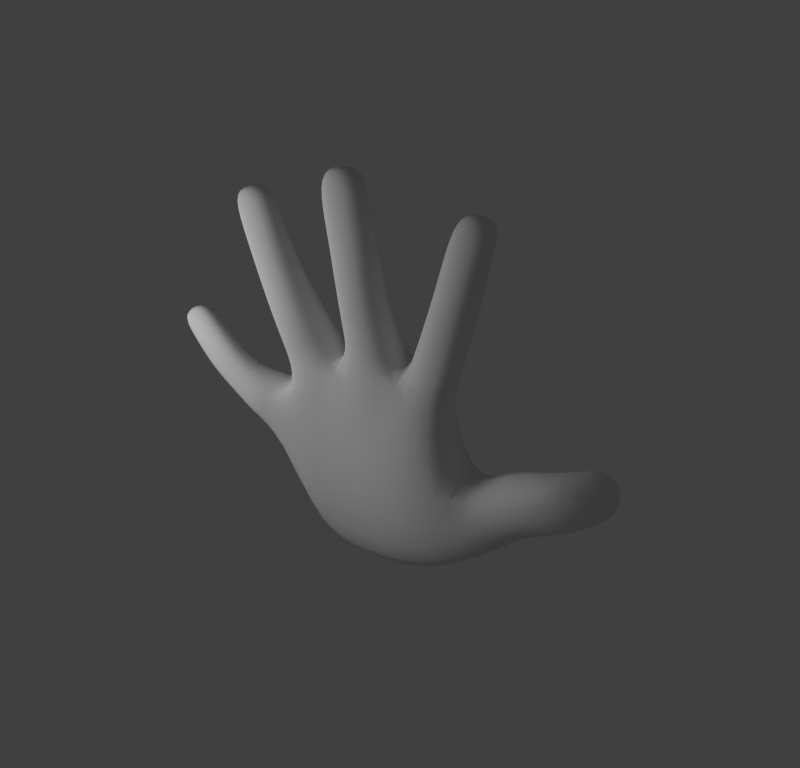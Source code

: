 # Source: mano.blend  (saved by Blender 2.60.0; exported with 4.5.12 LTS)
import bpy
from mathutils import Matrix  # noqa: F401  (used for matrix-valued properties, if any)

bpy.ops.wm.read_factory_settings(use_empty=True)
scene = bpy.context.scene
scene.name = 'Scene'

# ---- collections
col_collection_1 = bpy.data.collections.new('Collection 1'); scene.collection.children.link(col_collection_1)

# ---- world
world_world = bpy.data.worlds.new('World'); scene.world = world_world
world_world.color = (0.05088, 0.05088, 0.05088)
world_world.use_sun_shadow = False
world_world.sun_shadow_jitter_overblur = 0.0
world_world.cycles.sampling_method = 'MANUAL'
world_world.cycles.sample_map_resolution = 256

# ---- cameras
cam_camera = bpy.data.cameras.new('Camera')
cam_camera.clip_end = 100.0
cam_camera.lens = 35.0
cam_camera.ortho_scale = 7.314
cam_camera.dof.focus_distance = 0.0
cam_camera.dof.aperture_fstop = 128.0

# ---- lights
light_lamp = bpy.data.lights.new('Lamp', 'POINT')
light_lamp.transmission_factor = 0.0
light_lamp.cutoff_distance = 30.0
light_lamp.energy = 100.0
light_lamp.shadow_buffer_clip_start = 1.001
light_lamp.shadow_soft_size = 1.0
light_lamp.shadow_maximum_resolution = 0.006
light_lamp.use_absolute_resolution = True
light_lamp.cycles.use_multiple_importance_sampling = False

# ---- meshes
me_cube_002 = bpy.data.meshes.new('Cube.002')
me_cube_002.from_pydata([(2.454, 2.887, -3.779), (2.454, -4.873, -3.779), (-1.256, -0.9877, -4.665), (-1.256, 8.151, -4.792), (1.693, 2.84, -0.7811), (1.693, -2.364, -0.7811), (-1.677, -2.312, -0.9722), (-1.677, 4.517, -0.9722), (2.046, -4.873, -2.271), (2.013, 4.29, -2.294), (-2.223, -1.44, -2.189), (-2.223, 4.496, -2.189), (-0.1382, -1.44, -5.059), (-0.1382, 10.26, -5.186), (-0.5636, -1.783, -0.216), (-0.5636, 4.517, -0.216), (-0.7927, -1.44, -2.952), (-0.867, 5.372, -2.223), (1.469, -4.873, -4.606), (1.469, 11.07, -4.733), (0.6967, -1.834, -0.2318), (0.6967, 5.497, -0.2318), (0.7472, -4.873, -2.537), (0.6304, 7.154, -2.26), (1.14, 2.543, 0.799), (1.14, -2.731, 0.799), (2.055, 2.543, 0.517), (2.055, -2.731, 0.517), (2.297, 2.134, 1.543), (2.297, -2.94, 1.543), (1.421, -2.94, 1.702), (1.421, 2.134, 1.702), (0.3441, 2.231, 1.259), (0.3441, -2.444, 1.259), (-0.5899, 2.231, 1.199), (-0.5899, -2.444, 1.199), (-0.6822, 1.834, 2.205), (-0.6822, -2.641, 2.205), (0.3061, -2.641, 2.269), (0.3061, 1.834, 2.269), (0.128, -2.387, 3.696), (0.128, 0.5597, 3.483), (-0.6795, 0.4733, 3.434), (-0.6795, -2.473, 3.647), (-1.002, -2.438, 0.6992), (-1.002, 3.058, 0.6992), (-1.959, 2.942, 0.3924), (-1.959, -2.546, 0.3924), (-2.275, 1.558, 1.475), (-2.275, -2.364, 1.475), (-1.396, -2.364, 1.688), (-1.396, 1.558, 1.688), (-1.867, -1.726, 3.246), (-1.867, 0.9156, 3.076), (-2.611, 0.6475, 2.904), (-2.611, -1.994, 3.074), (-3.025, 2.538, -1.292), (-3.025, -2.286, -1.292), (-2.521, 0.9202, -0.6024), (-2.521, -2.286, -0.6024), (-2.922, 0.8593, -0.1984), (-2.922, -2.306, -0.1986), (-3.507, -2.287, -0.8237), (-3.507, 1.898, -0.8237), (-4.299, 0.8939, 0.1611), (-4.299, -1.269, 0.3194), (-3.788, 1.507, 0.5059), (-3.788, -0.6554, 0.6641), (3.093, 2.38, -1.712), (3.353, -5.678, -1.452), (3.758, 1.527, -2.982), (3.404, -3.832, -2.832), (5.188, -1.553, -2.165), (4.933, 3.23, -1.94), (5.122, -2.687, -1.594), (4.618, 1.582, -1.116), (1.888, -2.479, 3.137), (1.888, 0.9321, 2.886), (2.606, 0.7133, 2.764), (2.606, -2.698, 3.015), (-1.693, 0.5293, 2.605), (-1.693, -2.519, 2.801), (-2.487, 0.2431, 2.422), (-2.487, -2.805, 2.617), (0.1997, 0.03818, 2.943), (0.1997, -3.419, 3.193), (-0.6805, -0.056, 2.89), (-0.6805, -3.514, 3.139), (1.69, -3.527, 2.624), (1.69, 0.4875, 2.346), (2.475, 0.2608, 2.212), (2.475, -3.754, 2.489), (-3.932, -2.204, -0.09274), (-3.932, 0.7821, -0.3112), (-3.386, 1.127, 0.1787), (-3.386, -1.393, 0.3631), (4.464, 0.1319, -2.473), (4.329, -4.302, -2.542), (4.036, -7.131, -1.143), (3.914, 1.078, -1.421), (-0.7664, 4.312, 0.2074), (-0.7664, -1.613, 0.2074), (-1.808, 4.312, -0.3408), (-1.808, -2.027, -0.3408), (0.5736, 4.224, 0.2886), (0.5736, -1.944, 0.2886), (-0.5728, 4.114, 0.2778), (-0.5728, -1.718, 0.2778), (0.8708, -1.909, 0.173), (0.8708, 4.459, 0.173), (1.835, 3.168, -0.2713), (1.835, -2.194, -0.2713), (2.673, -4.098, -1.942), (2.666, 3.934, -1.942), (3.243, 2.064, -3.296), (3.086, -3.851, -3.152), (-2.595, -2.54, -1.772), (-2.595, 4.109, -1.772), (-2.069, 3.33, -0.8003), (-2.069, -2.502, -0.8003)], [], [(9, 4, 5, 8), (2, 10, 11, 3), (12, 2, 3, 13), (16, 10, 2, 12), (14, 6, 10, 16), (17, 11, 7, 15), (13, 3, 11, 17), (19, 0, 1, 18), (18, 12, 13, 19), (8, 22, 18, 1), (22, 16, 12, 18), (5, 20, 22, 8), (20, 14, 16, 22), (9, 23, 21, 4), (23, 17, 15, 21), (0, 19, 23, 9), (19, 13, 17, 23), (27, 26, 28, 29), (25, 27, 29, 30), (26, 24, 31, 28), (24, 25, 30, 31), (34, 35, 37, 36), (35, 33, 38, 37), (32, 34, 36, 39), (33, 32, 39, 38), (41, 42, 43, 40), (46, 47, 49, 48), (47, 44, 50, 49), (45, 46, 48, 51), (44, 45, 51, 50), (53, 54, 55, 52), (59, 58, 60, 61), (57, 59, 61, 62), (58, 56, 63, 60), (56, 57, 62, 63), (65, 67, 66, 64), (73, 75, 74, 72), (78, 77, 76, 79), (51, 80, 81, 50), (80, 53, 52, 81), (48, 82, 80, 51), (82, 54, 53, 80), (50, 81, 83, 49), (81, 52, 55, 83), (49, 83, 82, 48), (83, 55, 54, 82), (39, 84, 85, 38), (84, 41, 40, 85), (36, 86, 84, 39), (86, 42, 41, 84), (38, 85, 87, 37), (85, 40, 43, 87), (37, 87, 86, 36), (87, 43, 42, 86), (30, 88, 89, 31), (88, 76, 77, 89), (31, 89, 90, 28), (89, 77, 78, 90), (29, 91, 88, 30), (91, 79, 76, 88), (28, 90, 91, 29), (90, 78, 79, 91), (62, 92, 93, 63), (92, 65, 64, 93), (63, 93, 94, 60), (93, 64, 66, 94), (61, 95, 92, 62), (95, 67, 65, 92), (60, 94, 95, 61), (94, 66, 67, 95), (70, 96, 97, 71), (96, 73, 72, 97), (71, 97, 98, 69), (97, 72, 74, 98), (68, 99, 96, 70), (99, 75, 73, 96), (69, 98, 99, 68), (98, 74, 75, 99), (15, 100, 101, 14), (100, 45, 44, 101), (7, 102, 100, 15), (102, 46, 45, 100), (14, 101, 103, 6), (101, 44, 47, 103), (6, 103, 102, 7), (103, 47, 46, 102), (21, 104, 105, 20), (104, 32, 33, 105), (15, 106, 104, 21), (106, 34, 32, 104), (20, 105, 107, 14), (105, 33, 35, 107), (14, 107, 106, 15), (107, 35, 34, 106), (20, 108, 109, 21), (108, 25, 24, 109), (21, 109, 110, 4), (109, 24, 26, 110), (5, 111, 108, 20), (111, 27, 25, 108), (4, 110, 111, 5), (110, 26, 27, 111), (8, 112, 113, 9), (112, 69, 68, 113), (114, 0, 9, 113), (113, 68, 70, 114), (1, 115, 112, 8), (115, 71, 69, 112), (0, 114, 115, 1), (114, 70, 71, 115), (10, 116, 117, 11), (116, 57, 56, 117), (11, 117, 118, 7), (117, 56, 58, 118), (6, 119, 116, 10), (119, 59, 57, 116), (7, 118, 119, 6), (118, 58, 59, 119)])
me_cube_002.polygons.foreach_set('use_smooth', [True] * 118)
me_cube_002.use_remesh_preserve_volume = False
me_cube_002.use_remesh_preserve_attributes = False
me_cube_002.use_mirror_vertex_groups = False
me_cube_002.update()

# ---- objects
ob_cube = bpy.data.objects.new('Cube', me_cube_002)
ob_lamp = bpy.data.objects.new('Lamp', light_lamp)
ob_camera = bpy.data.objects.new('Camera', cam_camera)

# ---- transforms, parenting, visibility, modifiers, constraints
ob_cube.location = (-0.2006, -0.3432, 2.21)
ob_cube.scale = (0.3986, 0.08084, 0.3986)
ob_cube.lineart.crease_threshold = 0.0
_m = ob_cube.modifiers.new('Subsurf', 'SUBSURF')
_m.uv_smooth = 'PRESERVE_CORNERS'
_m.quality = 2
_m.levels = 2
_m.show_only_control_edges = False
ob_lamp.location = (-2.282, -2.27, 2.815)
ob_lamp.rotation_euler = (0.6503, 0.05522, 1.866)
ob_lamp.lock_rotations_4d = False
ob_lamp.empty_display_type = 'ARROWS'
ob_lamp.color = (0.0, 0.0, 0.0, 0.0)
ob_lamp.lineart.crease_threshold = 0.0
ob_camera.location = (2.267, -5.179, 4.488)
ob_camera.rotation_euler = (1.137, 4.765e-07, 0.427)
ob_camera.lock_rotations_4d = False
ob_camera.empty_display_type = 'ARROWS'
ob_camera.color = (0.0, 0.0, 0.0, 0.0)
ob_camera.display_type = 'WIRE'
ob_camera.lineart.crease_threshold = 0.0

# ---- collection membership
col_collection_1.objects.link(ob_cube)
col_collection_1.objects.link(ob_lamp)
col_collection_1.objects.link(ob_camera)

# ---- scene / render settings (as saved in the file)
scene.camera = ob_camera
scene.frame_start = 1; scene.frame_end = 250; scene.frame_set(1)
scene.render.engine = 'BLENDER_EEVEE_NEXT'
scene.render.image_settings.color_mode = 'RGB'
scene.render.image_settings.compression = 90
scene.render.resolution_y = 1844
scene.render.resolution_percentage = 50
scene.render.dither_intensity = 0.0
scene.render.bake_margin = 2
scene.render.bake_bias = 0.0
scene.cycles.use_denoising = False
scene.cycles.samples = 10
scene.cycles.sampling_pattern = 'TABULATED_SOBOL'
scene.cycles.light_sampling_threshold = 0.0
scene.cycles.use_adaptive_sampling = False
scene.cycles.use_light_tree = False
scene.cycles.blur_glossy = 0.0
scene.cycles.volume_bounces = 1
scene.cycles.pixel_filter_type = 'GAUSSIAN'
scene.cycles.sample_clamp_indirect = 0.0
scene.view_settings.view_transform = 'Standard'
bpy.context.view_layer.update()
